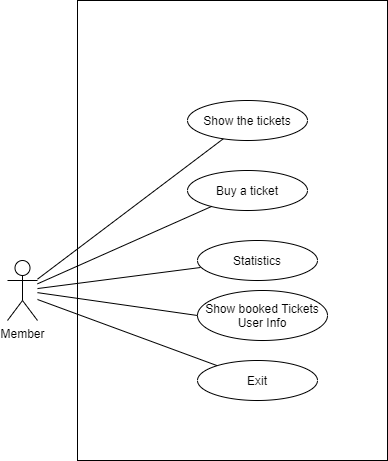

The diagram above was exported from draw.io. Its source (the exported page's mxGraphModel, read from the mxfile embedded in the PNG):
<mxGraphModel dx="1323" dy="702" grid="1" gridSize="10" guides="1" tooltips="1" connect="1" arrows="1" fold="1" page="1" pageScale="1" pageWidth="850" pageHeight="1100" math="0" shadow="0">
  <root>
    <mxCell id="0" />
    <mxCell id="1" parent="0" />
    <mxCell id="HygS1871saX88xm0iobo-1" value="&lt;span style=&quot;color: rgba(0 , 0 , 0 , 0) ; font-family: monospace ; font-size: 0px&quot;&gt;%3CmxGraphModel%3E%3Croot%3E%3CmxCell%20id%3D%220%22%2F%3E%3CmxCell%20id%3D%221%22%20parent%3D%220%22%2F%3E%3CmxCell%20id%3D%222%22%20value%3D%22Issued%20Book%20details%22%20style%3D%22ellipse%3BwhiteSpace%3Dwrap%3Bhtml%3D1%3B%22%20vertex%3D%221%22%20parent%3D%221%22%3E%3CmxGeometry%20x%3D%22460%22%20y%3D%22420%22%20width%3D%22120%22%20height%3D%2240%22%20as%3D%22geometry%22%2F%3E%3C%2FmxCell%3E%3C%2Froot%3E%3C%2FmxGraphModel%3E&lt;/span&gt;" style="rounded=0;whiteSpace=wrap;html=1;" vertex="1" parent="1">
      <mxGeometry x="120" y="70" width="310" height="460" as="geometry" />
    </mxCell>
    <mxCell id="HygS1871saX88xm0iobo-2" value="Member" style="shape=umlActor;verticalLabelPosition=bottom;verticalAlign=top;html=1;outlineConnect=0;" vertex="1" parent="1">
      <mxGeometry x="50" y="330" width="30" height="60" as="geometry" />
    </mxCell>
    <mxCell id="HygS1871saX88xm0iobo-4" value="Show the tickets" style="ellipse;whiteSpace=wrap;html=1;" vertex="1" parent="1">
      <mxGeometry x="230" y="170" width="120" height="40" as="geometry" />
    </mxCell>
    <mxCell id="HygS1871saX88xm0iobo-5" value="Buy a ticket" style="ellipse;whiteSpace=wrap;html=1;" vertex="1" parent="1">
      <mxGeometry x="230" y="240" width="120" height="40" as="geometry" />
    </mxCell>
    <mxCell id="HygS1871saX88xm0iobo-6" value="Statistics" style="ellipse;whiteSpace=wrap;html=1;" vertex="1" parent="1">
      <mxGeometry x="240" y="310" width="120" height="40" as="geometry" />
    </mxCell>
    <mxCell id="HygS1871saX88xm0iobo-7" value="Show booked Tickets User Info" style="ellipse;whiteSpace=wrap;html=1;" vertex="1" parent="1">
      <mxGeometry x="240" y="360" width="130" height="50" as="geometry" />
    </mxCell>
    <mxCell id="HygS1871saX88xm0iobo-8" value="Exit" style="ellipse;whiteSpace=wrap;html=1;" vertex="1" parent="1">
      <mxGeometry x="240" y="430" width="120" height="40" as="geometry" />
    </mxCell>
    <mxCell id="HygS1871saX88xm0iobo-18" value="" style="endArrow=none;html=1;" edge="1" parent="1" target="HygS1871saX88xm0iobo-8">
      <mxGeometry width="50" height="50" relative="1" as="geometry">
        <mxPoint x="80" y="369" as="sourcePoint" />
        <mxPoint x="450" y="420" as="targetPoint" />
        <Array as="points" />
      </mxGeometry>
    </mxCell>
    <mxCell id="HygS1871saX88xm0iobo-19" value="" style="endArrow=none;html=1;entryX=0;entryY=0.5;entryDx=0;entryDy=0;" edge="1" parent="1" source="HygS1871saX88xm0iobo-2" target="HygS1871saX88xm0iobo-7">
      <mxGeometry width="50" height="50" relative="1" as="geometry">
        <mxPoint x="90" y="340" as="sourcePoint" />
        <mxPoint x="450" y="420" as="targetPoint" />
        <Array as="points" />
      </mxGeometry>
    </mxCell>
    <mxCell id="HygS1871saX88xm0iobo-20" value="" style="endArrow=none;html=1;entryX=0.025;entryY=0.675;entryDx=0;entryDy=0;entryPerimeter=0;" edge="1" parent="1" source="HygS1871saX88xm0iobo-2" target="HygS1871saX88xm0iobo-6">
      <mxGeometry width="50" height="50" relative="1" as="geometry">
        <mxPoint x="400" y="470" as="sourcePoint" />
        <mxPoint x="450" y="420" as="targetPoint" />
      </mxGeometry>
    </mxCell>
    <mxCell id="HygS1871saX88xm0iobo-21" value="" style="endArrow=none;html=1;" edge="1" parent="1" source="HygS1871saX88xm0iobo-2" target="HygS1871saX88xm0iobo-5">
      <mxGeometry width="50" height="50" relative="1" as="geometry">
        <mxPoint x="400" y="350" as="sourcePoint" />
        <mxPoint x="450" y="300" as="targetPoint" />
        <Array as="points" />
      </mxGeometry>
    </mxCell>
    <mxCell id="HygS1871saX88xm0iobo-22" value="" style="endArrow=none;html=1;" edge="1" parent="1" source="HygS1871saX88xm0iobo-2" target="HygS1871saX88xm0iobo-4">
      <mxGeometry width="50" height="50" relative="1" as="geometry">
        <mxPoint x="400" y="350" as="sourcePoint" />
        <mxPoint x="450" y="300" as="targetPoint" />
      </mxGeometry>
    </mxCell>
  </root>
</mxGraphModel>